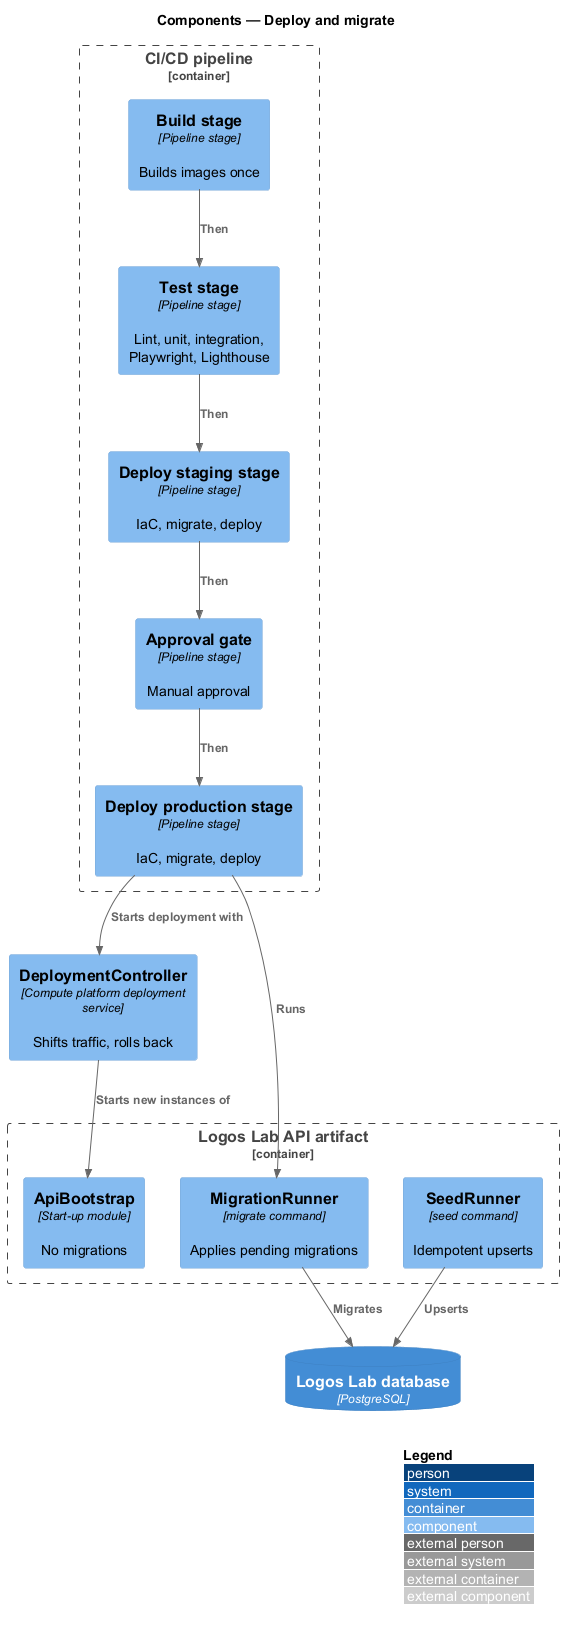

The diagram above was rendered by PlantUML. Its source (embedded in the PNG):
@startuml
!include <C4/C4_Component>
LAYOUT_WITH_LEGEND()
title Components — Deploy and migrate

Container_Boundary(ci, "CI/CD pipeline") {
  Component(build, "Build stage", "Pipeline stage", "Builds images once")
  Component(test, "Test stage", "Pipeline stage", "Lint, unit, integration, Playwright, Lighthouse")
  Component(staging, "Deploy staging stage", "Pipeline stage", "IaC, migrate, deploy")
  Component(approval, "Approval gate", "Pipeline stage", "Manual approval")
  Component(prod, "Deploy production stage", "Pipeline stage", "IaC, migrate, deploy")
}
Container_Boundary(api, "Logos Lab API artifact") {
  Component(boot, "ApiBootstrap", "Start-up module", "No migrations")
  Component(migrator, "MigrationRunner", "migrate command", "Applies pending migrations")
  Component(seeder, "SeedRunner", "seed command", "Idempotent upserts")
}
Component(controller, "DeploymentController", "Compute platform deployment service", "Shifts traffic, rolls back")
ContainerDb(db, "Logos Lab database", "PostgreSQL", "")
Rel(build, test, "Then")
Rel(test, staging, "Then")
Rel(staging, approval, "Then")
Rel(approval, prod, "Then")
Rel(prod, migrator, "Runs")
Rel(prod, controller, "Starts deployment with")
Rel(controller, boot, "Starts new instances of")
Rel(migrator, db, "Migrates")
Rel(seeder, db, "Upserts")
@enduml